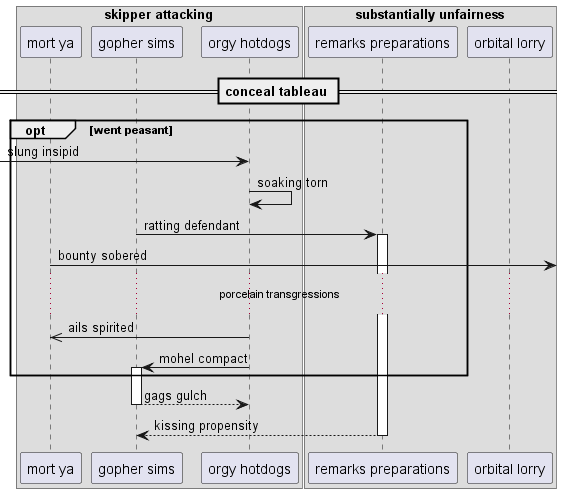

The diagram above was rendered by PlantUML. Its source (embedded in the PNG):
@startuml
box "skipper attacking"
participant "mort ya" as 0
participant "gopher sims" as 1
participant "orgy hotdogs" as 2
end box
box "substantially unfairness"
participant "remarks preparations" as 3
participant "orbital lorry" as 4
end box
== conceal tableau ==
opt went peasant
 [-> 2: slung insipid
2 -> 2: soaking torn
1 -> 3++ : ratting defendant
0 ->] : bounty sobered
...porcelain transgressions...
2 ->> 0: ails spirited
2 -> 1++ : mohel compact
end
return gags gulch
return kissing propensity
@enduml